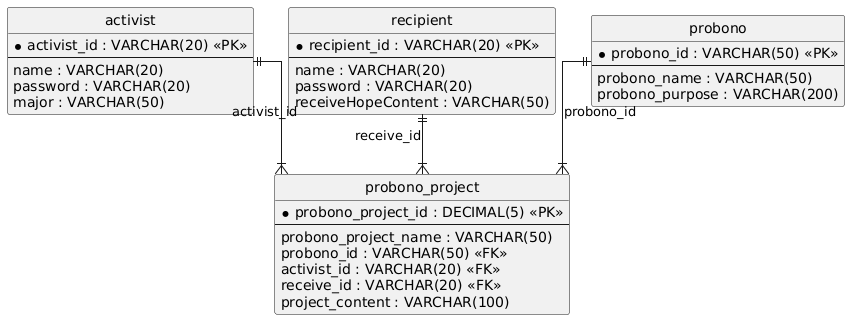

The diagram above was rendered by PlantUML. Its source (embedded in the PNG):
@startuml
hide circle
skinparam linetype ortho

entity "activist" as activist {
  * activist_id : VARCHAR(20) <<PK>>
  --
  name : VARCHAR(20)
  password : VARCHAR(20)
  major : VARCHAR(50)
}

entity "recipient" as recipient {
  * recipient_id : VARCHAR(20) <<PK>>
  --
  name : VARCHAR(20)
  password : VARCHAR(20)
  receiveHopeContent : VARCHAR(50)
}

entity "probono" as probono {
  * probono_id : VARCHAR(50) <<PK>>
  --
  probono_name : VARCHAR(50)
  probono_purpose : VARCHAR(200)
}

entity "probono_project" as probono_project {
  * probono_project_id : DECIMAL(5) <<PK>>
  --
  probono_project_name : VARCHAR(50)
  probono_id : VARCHAR(50) <<FK>>
  activist_id : VARCHAR(20) <<FK>>
  receive_id : VARCHAR(20) <<FK>>
  project_content : VARCHAR(100)
}

recipient ||--|{ probono_project : "receive_id"
activist ||--|{ probono_project : "activist_id"
probono ||--|{ probono_project : "probono_id"
@enduml